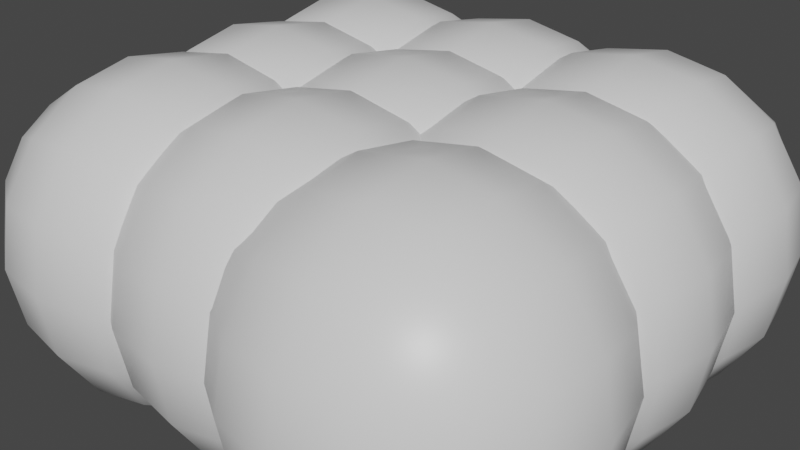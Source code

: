 # Source: rocks.blend  (saved by Blender 2.82.7; exported with 4.5.12 LTS)
import bpy
from mathutils import Matrix  # noqa: F401  (used for matrix-valued properties, if any)

bpy.ops.wm.read_factory_settings(use_empty=True)
scene = bpy.context.scene
scene.name = 'Scene'

# ---- collections
col_collection = bpy.data.collections.new('Collection'); scene.collection.children.link(col_collection)

# ---- materials (node trees are filled in below, after node groups)
mat_material = bpy.data.materials.new('Material')
mat_material.alpha_threshold = 0.0
mat_material.use_transparent_shadow = False
mat_material.line_color = (0.0, 0.0, 0.0, 1.0)

# ---- material node trees
mat_material.use_nodes = True; mat_material.node_tree.nodes.clear()
_N = mat_material.node_tree.nodes; _L = mat_material.node_tree.links
n0 = _N.new('ShaderNodeOutputMaterial'); n0.name = 'Material Output'; n0.location = (300, 300)
n1 = _N.new('ShaderNodeBsdfPrincipled'); n1.name = 'Principled BSDF'; n1.location = (10, 300)
n1.distribution = 'GGX'
n1.subsurface_method = 'BURLEY'
n1.inputs[2].default_value = 0.4
n1.inputs[3].default_value = 1.45
n1.inputs[27].default_value = (0.0, 0.0, 0.0, 1.0)
n1.inputs[28].default_value = 1.0
_L.new(n1.outputs[0], n0.inputs[0])
n0.is_active_output = True

# ---- world
world_world = bpy.data.worlds.new('World'); scene.world = world_world
world_world.use_nodes = True; world_world.node_tree.nodes.clear()
_N = world_world.node_tree.nodes; _L = world_world.node_tree.links
n0 = _N.new('ShaderNodeOutputWorld'); n0.name = 'World Output'; n0.location = (300, 300)
n1 = _N.new('ShaderNodeBackground'); n1.name = 'Background'; n1.location = (10, 300)
n1.inputs[0].default_value = (0.05088, 0.05088, 0.05088, 1.0)
_L.new(n1.outputs[0], n0.inputs[0])
n0.is_active_output = True
world_world.color = (0.05088, 0.05088, 0.05088)
world_world.use_sun_shadow = False
world_world.sun_shadow_jitter_overblur = 0.0

# ---- meshes
me_rock = bpy.data.meshes.new('Rock')
me_rock.from_pydata([(1.0, 1.0, 1.0), (1.0, 1.0, -1.0), (1.0, -1.0, 1.0), (1.0, -1.0, -1.0), (-1.0, 1.0, 1.0), (-1.0, 1.0, -1.0), (-1.0, -1.0, 1.0), (-1.0, -1.0, -1.0)], [], [(0, 4, 6, 2), (3, 2, 6, 7), (7, 6, 4, 5), (5, 1, 3, 7), (1, 0, 2, 3), (5, 4, 0, 1)])
me_rock.polygons.foreach_set('use_smooth', [True] * 6)
_uv = me_rock.uv_layers.new(name='UVMap')
_uv.uv.foreach_set('vector', [0.625, 0.5, 0.875, 0.5, 0.875, 0.75, 0.625, 0.75, 0.375, 0.75, 0.625, 0.75, 0.625, 1.0, 0.375, 1.0, 0.375, 0.0, 0.625, 0.0, 0.625, 0.25, 0.375, 0.25, 0.125, 0.5, 0.375, 0.5, 0.375, 0.75, 0.125, 0.75, 0.375, 0.5, 0.625, 0.5, 0.625, 0.75, 0.375, 0.75, 0.375, 0.25, 0.625, 0.25, 0.625, 0.5, 0.375, 0.5])
me_rock.materials.append(mat_material)
me_rock.use_remesh_preserve_volume = False
me_rock.use_remesh_preserve_attributes = False
me_rock.use_mirror_vertex_groups = False
me_rock.update()
me_rock_001 = bpy.data.meshes.new('Rock.001')
me_rock_001.from_pydata([(1.0, 1.0, 1.0), (1.0, 1.0, -1.0), (1.0, -1.0, 1.0), (1.0, -1.0, -1.0), (-1.0, 1.0, 1.0), (-1.0, 1.0, -1.0), (-1.0, -1.0, 1.0), (-1.0, -1.0, -1.0)], [], [(0, 4, 6, 2), (3, 2, 6, 7), (7, 6, 4, 5), (5, 1, 3, 7), (1, 0, 2, 3), (5, 4, 0, 1)])
me_rock_001.polygons.foreach_set('use_smooth', [True] * 6)
_uv = me_rock_001.uv_layers.new(name='UVMap')
_uv.uv.foreach_set('vector', [0.625, 0.5, 0.875, 0.5, 0.875, 0.75, 0.625, 0.75, 0.375, 0.75, 0.625, 0.75, 0.625, 1.0, 0.375, 1.0, 0.375, 0.0, 0.625, 0.0, 0.625, 0.25, 0.375, 0.25, 0.125, 0.5, 0.375, 0.5, 0.375, 0.75, 0.125, 0.75, 0.375, 0.5, 0.625, 0.5, 0.625, 0.75, 0.375, 0.75, 0.375, 0.25, 0.625, 0.25, 0.625, 0.5, 0.375, 0.5])
me_rock_001.materials.append(mat_material)
me_rock_001.use_remesh_preserve_volume = False
me_rock_001.use_remesh_preserve_attributes = False
me_rock_001.use_mirror_vertex_groups = False
me_rock_001.update()
me_rock_002 = bpy.data.meshes.new('Rock.002')
me_rock_002.from_pydata([(1.0, 1.0, 1.0), (1.0, 1.0, -1.0), (1.0, -1.0, 1.0), (1.0, -1.0, -1.0), (-1.0, 1.0, 1.0), (-1.0, 1.0, -1.0), (-1.0, -1.0, 1.0), (-1.0, -1.0, -1.0)], [], [(0, 4, 6, 2), (3, 2, 6, 7), (7, 6, 4, 5), (5, 1, 3, 7), (1, 0, 2, 3), (5, 4, 0, 1)])
me_rock_002.polygons.foreach_set('use_smooth', [True] * 6)
_uv = me_rock_002.uv_layers.new(name='UVMap')
_uv.uv.foreach_set('vector', [0.625, 0.5, 0.875, 0.5, 0.875, 0.75, 0.625, 0.75, 0.375, 0.75, 0.625, 0.75, 0.625, 1.0, 0.375, 1.0, 0.375, 0.0, 0.625, 0.0, 0.625, 0.25, 0.375, 0.25, 0.125, 0.5, 0.375, 0.5, 0.375, 0.75, 0.125, 0.75, 0.375, 0.5, 0.625, 0.5, 0.625, 0.75, 0.375, 0.75, 0.375, 0.25, 0.625, 0.25, 0.625, 0.5, 0.375, 0.5])
me_rock_002.materials.append(mat_material)
me_rock_002.use_remesh_preserve_volume = False
me_rock_002.use_remesh_preserve_attributes = False
me_rock_002.use_mirror_vertex_groups = False
me_rock_002.update()
me_rock_003 = bpy.data.meshes.new('Rock.003')
me_rock_003.from_pydata([(1.0, 1.0, 1.0), (1.0, 1.0, -1.0), (1.0, -1.0, 1.0), (1.0, -1.0, -1.0), (-1.0, 1.0, 1.0), (-1.0, 1.0, -1.0), (-1.0, -1.0, 1.0), (-1.0, -1.0, -1.0)], [], [(0, 4, 6, 2), (3, 2, 6, 7), (7, 6, 4, 5), (5, 1, 3, 7), (1, 0, 2, 3), (5, 4, 0, 1)])
me_rock_003.polygons.foreach_set('use_smooth', [True] * 6)
_uv = me_rock_003.uv_layers.new(name='UVMap')
_uv.uv.foreach_set('vector', [0.625, 0.5, 0.875, 0.5, 0.875, 0.75, 0.625, 0.75, 0.375, 0.75, 0.625, 0.75, 0.625, 1.0, 0.375, 1.0, 0.375, 0.0, 0.625, 0.0, 0.625, 0.25, 0.375, 0.25, 0.125, 0.5, 0.375, 0.5, 0.375, 0.75, 0.125, 0.75, 0.375, 0.5, 0.625, 0.5, 0.625, 0.75, 0.375, 0.75, 0.375, 0.25, 0.625, 0.25, 0.625, 0.5, 0.375, 0.5])
me_rock_003.materials.append(mat_material)
me_rock_003.use_remesh_preserve_volume = False
me_rock_003.use_remesh_preserve_attributes = False
me_rock_003.use_mirror_vertex_groups = False
me_rock_003.update()
me_rock_004 = bpy.data.meshes.new('Rock.004')
me_rock_004.from_pydata([(1.0, 1.0, 1.0), (1.0, 1.0, -1.0), (1.0, -1.0, 1.0), (1.0, -1.0, -1.0), (-1.0, 1.0, 1.0), (-1.0, 1.0, -1.0), (-1.0, -1.0, 1.0), (-1.0, -1.0, -1.0)], [], [(0, 4, 6, 2), (3, 2, 6, 7), (7, 6, 4, 5), (5, 1, 3, 7), (1, 0, 2, 3), (5, 4, 0, 1)])
me_rock_004.polygons.foreach_set('use_smooth', [True] * 6)
_uv = me_rock_004.uv_layers.new(name='UVMap')
_uv.uv.foreach_set('vector', [0.625, 0.5, 0.875, 0.5, 0.875, 0.75, 0.625, 0.75, 0.375, 0.75, 0.625, 0.75, 0.625, 1.0, 0.375, 1.0, 0.375, 0.0, 0.625, 0.0, 0.625, 0.25, 0.375, 0.25, 0.125, 0.5, 0.375, 0.5, 0.375, 0.75, 0.125, 0.75, 0.375, 0.5, 0.625, 0.5, 0.625, 0.75, 0.375, 0.75, 0.375, 0.25, 0.625, 0.25, 0.625, 0.5, 0.375, 0.5])
me_rock_004.materials.append(mat_material)
me_rock_004.use_remesh_preserve_volume = False
me_rock_004.use_remesh_preserve_attributes = False
me_rock_004.use_mirror_vertex_groups = False
me_rock_004.update()
me_rock_005 = bpy.data.meshes.new('Rock.005')
me_rock_005.from_pydata([(1.0, 1.0, 1.0), (1.0, 1.0, -1.0), (1.0, -1.0, 1.0), (1.0, -1.0, -1.0), (-1.0, 1.0, 1.0), (-1.0, 1.0, -1.0), (-1.0, -1.0, 1.0), (-1.0, -1.0, -1.0)], [], [(0, 4, 6, 2), (3, 2, 6, 7), (7, 6, 4, 5), (5, 1, 3, 7), (1, 0, 2, 3), (5, 4, 0, 1)])
me_rock_005.polygons.foreach_set('use_smooth', [True] * 6)
_uv = me_rock_005.uv_layers.new(name='UVMap')
_uv.uv.foreach_set('vector', [0.625, 0.5, 0.875, 0.5, 0.875, 0.75, 0.625, 0.75, 0.375, 0.75, 0.625, 0.75, 0.625, 1.0, 0.375, 1.0, 0.375, 0.0, 0.625, 0.0, 0.625, 0.25, 0.375, 0.25, 0.125, 0.5, 0.375, 0.5, 0.375, 0.75, 0.125, 0.75, 0.375, 0.5, 0.625, 0.5, 0.625, 0.75, 0.375, 0.75, 0.375, 0.25, 0.625, 0.25, 0.625, 0.5, 0.375, 0.5])
me_rock_005.materials.append(mat_material)
me_rock_005.use_remesh_preserve_volume = False
me_rock_005.use_remesh_preserve_attributes = False
me_rock_005.use_mirror_vertex_groups = False
me_rock_005.update()
me_rock_006 = bpy.data.meshes.new('Rock.006')
me_rock_006.from_pydata([(1.0, 1.0, 1.0), (1.0, 1.0, -1.0), (1.0, -1.0, 1.0), (1.0, -1.0, -1.0), (-1.0, 1.0, 1.0), (-1.0, 1.0, -1.0), (-1.0, -1.0, 1.0), (-1.0, -1.0, -1.0)], [], [(0, 4, 6, 2), (3, 2, 6, 7), (7, 6, 4, 5), (5, 1, 3, 7), (1, 0, 2, 3), (5, 4, 0, 1)])
me_rock_006.polygons.foreach_set('use_smooth', [True] * 6)
_uv = me_rock_006.uv_layers.new(name='UVMap')
_uv.uv.foreach_set('vector', [0.625, 0.5, 0.875, 0.5, 0.875, 0.75, 0.625, 0.75, 0.375, 0.75, 0.625, 0.75, 0.625, 1.0, 0.375, 1.0, 0.375, 0.0, 0.625, 0.0, 0.625, 0.25, 0.375, 0.25, 0.125, 0.5, 0.375, 0.5, 0.375, 0.75, 0.125, 0.75, 0.375, 0.5, 0.625, 0.5, 0.625, 0.75, 0.375, 0.75, 0.375, 0.25, 0.625, 0.25, 0.625, 0.5, 0.375, 0.5])
me_rock_006.materials.append(mat_material)
me_rock_006.use_remesh_preserve_volume = False
me_rock_006.use_remesh_preserve_attributes = False
me_rock_006.use_mirror_vertex_groups = False
me_rock_006.update()
me_rock_007 = bpy.data.meshes.new('Rock.007')
me_rock_007.from_pydata([(1.0, 1.0, 1.0), (1.0, 1.0, -1.0), (1.0, -1.0, 1.0), (1.0, -1.0, -1.0), (-1.0, 1.0, 1.0), (-1.0, 1.0, -1.0), (-1.0, -1.0, 1.0), (-1.0, -1.0, -1.0)], [], [(0, 4, 6, 2), (3, 2, 6, 7), (7, 6, 4, 5), (5, 1, 3, 7), (1, 0, 2, 3), (5, 4, 0, 1)])
me_rock_007.polygons.foreach_set('use_smooth', [True] * 6)
_uv = me_rock_007.uv_layers.new(name='UVMap')
_uv.uv.foreach_set('vector', [0.625, 0.5, 0.875, 0.5, 0.875, 0.75, 0.625, 0.75, 0.375, 0.75, 0.625, 0.75, 0.625, 1.0, 0.375, 1.0, 0.375, 0.0, 0.625, 0.0, 0.625, 0.25, 0.375, 0.25, 0.125, 0.5, 0.375, 0.5, 0.375, 0.75, 0.125, 0.75, 0.375, 0.5, 0.625, 0.5, 0.625, 0.75, 0.375, 0.75, 0.375, 0.25, 0.625, 0.25, 0.625, 0.5, 0.375, 0.5])
me_rock_007.materials.append(mat_material)
me_rock_007.use_remesh_preserve_volume = False
me_rock_007.use_remesh_preserve_attributes = False
me_rock_007.use_mirror_vertex_groups = False
me_rock_007.update()
me_rock_008 = bpy.data.meshes.new('Rock.008')
me_rock_008.from_pydata([(1.0, 1.0, 1.0), (1.0, 1.0, -1.0), (1.0, -1.0, 1.0), (1.0, -1.0, -1.0), (-1.0, 1.0, 1.0), (-1.0, 1.0, -1.0), (-1.0, -1.0, 1.0), (-1.0, -1.0, -1.0)], [], [(0, 4, 6, 2), (3, 2, 6, 7), (7, 6, 4, 5), (5, 1, 3, 7), (1, 0, 2, 3), (5, 4, 0, 1)])
me_rock_008.polygons.foreach_set('use_smooth', [True] * 6)
_uv = me_rock_008.uv_layers.new(name='UVMap')
_uv.uv.foreach_set('vector', [0.625, 0.5, 0.875, 0.5, 0.875, 0.75, 0.625, 0.75, 0.375, 0.75, 0.625, 0.75, 0.625, 1.0, 0.375, 1.0, 0.375, 0.0, 0.625, 0.0, 0.625, 0.25, 0.375, 0.25, 0.125, 0.5, 0.375, 0.5, 0.375, 0.75, 0.125, 0.75, 0.375, 0.5, 0.625, 0.5, 0.625, 0.75, 0.375, 0.75, 0.375, 0.25, 0.625, 0.25, 0.625, 0.5, 0.375, 0.5])
me_rock_008.materials.append(mat_material)
me_rock_008.use_remesh_preserve_volume = False
me_rock_008.use_remesh_preserve_attributes = False
me_rock_008.use_mirror_vertex_groups = False
me_rock_008.update()

# ---- objects
ob_rock_000 = bpy.data.objects.new('Rock.000', me_rock)
ob_rock_001 = bpy.data.objects.new('Rock.001', me_rock_001)
ob_rock_002 = bpy.data.objects.new('Rock.002', me_rock_002)
ob_rock_003 = bpy.data.objects.new('Rock.003', me_rock_003)
ob_rock_004 = bpy.data.objects.new('Rock.004', me_rock_004)
ob_rock_005 = bpy.data.objects.new('Rock.005', me_rock_005)
ob_rock_006 = bpy.data.objects.new('Rock.006', me_rock_006)
ob_rock_007 = bpy.data.objects.new('Rock.007', me_rock_007)
ob_rock_008 = bpy.data.objects.new('Rock.008', me_rock_008)

# ---- transforms, parenting, visibility, modifiers, constraints
ob_rock_000.location = (-1.118, 1.069, 9.313e-10)
ob_rock_000.lock_rotations_4d = False
ob_rock_000.empty_display_type = 'ARROWS'
ob_rock_000.lineart.crease_threshold = 0.0
_m = ob_rock_000.modifiers.new('Subdivision', 'SUBSURF')
_m.uv_smooth = 'PRESERVE_CORNERS'
_m.levels = 4
_m.show_only_control_edges = False
_m = ob_rock_000.modifiers.new('Displace', 'DISPLACE')
_m.texture_coords = 'GLOBAL'
ob_rock_001.location = (-1.118, -0.01755, 9.313e-10)
ob_rock_001.lock_rotations_4d = False
ob_rock_001.empty_display_type = 'ARROWS'
ob_rock_001.lineart.crease_threshold = 0.0
_m = ob_rock_001.modifiers.new('Subdivision', 'SUBSURF')
_m.uv_smooth = 'PRESERVE_CORNERS'
_m.levels = 4
_m.show_only_control_edges = False
_m = ob_rock_001.modifiers.new('Displace', 'DISPLACE')
_m.texture_coords = 'GLOBAL'
ob_rock_002.location = (-1.118, -1.055, 9.313e-10)
ob_rock_002.lock_rotations_4d = False
ob_rock_002.empty_display_type = 'ARROWS'
ob_rock_002.lineart.crease_threshold = 0.0
_m = ob_rock_002.modifiers.new('Subdivision', 'SUBSURF')
_m.uv_smooth = 'PRESERVE_CORNERS'
_m.levels = 4
_m.show_only_control_edges = False
_m = ob_rock_002.modifiers.new('Displace', 'DISPLACE')
_m.texture_coords = 'GLOBAL'
ob_rock_003.location = (0.1009, -1.055, 9.313e-10)
ob_rock_003.lock_rotations_4d = False
ob_rock_003.empty_display_type = 'ARROWS'
ob_rock_003.lineart.crease_threshold = 0.0
_m = ob_rock_003.modifiers.new('Subdivision', 'SUBSURF')
_m.uv_smooth = 'PRESERVE_CORNERS'
_m.levels = 4
_m.show_only_control_edges = False
_m = ob_rock_003.modifiers.new('Displace', 'DISPLACE')
_m.texture_coords = 'GLOBAL'
ob_rock_004.location = (0.1009, 0.04264, 9.313e-10)
ob_rock_004.lock_rotations_4d = False
ob_rock_004.empty_display_type = 'ARROWS'
ob_rock_004.lineart.crease_threshold = 0.0
_m = ob_rock_004.modifiers.new('Subdivision', 'SUBSURF')
_m.uv_smooth = 'PRESERVE_CORNERS'
_m.levels = 4
_m.show_only_control_edges = False
_m = ob_rock_004.modifiers.new('Displace', 'DISPLACE')
_m.texture_coords = 'GLOBAL'
ob_rock_005.location = (0.1009, 1.099, 9.313e-10)
ob_rock_005.lock_rotations_4d = False
ob_rock_005.empty_display_type = 'ARROWS'
ob_rock_005.lineart.crease_threshold = 0.0
_m = ob_rock_005.modifiers.new('Subdivision', 'SUBSURF')
_m.uv_smooth = 'PRESERVE_CORNERS'
_m.levels = 4
_m.show_only_control_edges = False
_m = ob_rock_005.modifiers.new('Displace', 'DISPLACE')
_m.texture_coords = 'GLOBAL'
ob_rock_006.location = (1.333, 1.099, 9.313e-10)
ob_rock_006.lock_rotations_4d = False
ob_rock_006.empty_display_type = 'ARROWS'
ob_rock_006.lineart.crease_threshold = 0.0
_m = ob_rock_006.modifiers.new('Subdivision', 'SUBSURF')
_m.uv_smooth = 'PRESERVE_CORNERS'
_m.levels = 4
_m.show_only_control_edges = False
_m = ob_rock_006.modifiers.new('Displace', 'DISPLACE')
_m.texture_coords = 'GLOBAL'
ob_rock_007.location = (1.333, -0.05933, 9.313e-10)
ob_rock_007.lock_rotations_4d = False
ob_rock_007.empty_display_type = 'ARROWS'
ob_rock_007.lineart.crease_threshold = 0.0
_m = ob_rock_007.modifiers.new('Subdivision', 'SUBSURF')
_m.uv_smooth = 'PRESERVE_CORNERS'
_m.levels = 4
_m.show_only_control_edges = False
_m = ob_rock_007.modifiers.new('Displace', 'DISPLACE')
_m.texture_coords = 'GLOBAL'
ob_rock_008.location = (1.333, -1.28, 9.313e-10)
ob_rock_008.lock_rotations_4d = False
ob_rock_008.empty_display_type = 'ARROWS'
ob_rock_008.lineart.crease_threshold = 0.0
_m = ob_rock_008.modifiers.new('Subdivision', 'SUBSURF')
_m.uv_smooth = 'PRESERVE_CORNERS'
_m.levels = 4
_m.show_only_control_edges = False
_m = ob_rock_008.modifiers.new('Displace', 'DISPLACE')
_m.texture_coords = 'GLOBAL'

# ---- collection membership
col_collection.objects.link(ob_rock_000)
col_collection.objects.link(ob_rock_001)
col_collection.objects.link(ob_rock_002)
col_collection.objects.link(ob_rock_003)
col_collection.objects.link(ob_rock_004)
col_collection.objects.link(ob_rock_005)
col_collection.objects.link(ob_rock_006)
col_collection.objects.link(ob_rock_007)
col_collection.objects.link(ob_rock_008)

# ---- scene / render settings (as saved in the file)
scene.frame_start = 1; scene.frame_end = 250; scene.frame_set(1)
scene.render.engine = 'BLENDER_EEVEE_NEXT'
scene.cycles.use_denoising = False
scene.cycles.samples = 128
scene.cycles.sampling_pattern = 'TABULATED_SOBOL'
scene.cycles.use_adaptive_sampling = False
scene.cycles.use_light_tree = False
scene.view_settings.view_transform = 'Filmic'
bpy.context.view_layer.update()

# ---- added for rendering (the .blend has no active camera and no usable light): camera, sun
cam_auto = bpy.data.cameras.new('AutoCamera')
cam_auto.lens = 50.0
cam_auto.sensor_width = 36.0
cam_auto.clip_end = 1000.0
ob_auto_camera = bpy.data.objects.new('AutoCamera', cam_auto)
scene.collection.objects.link(ob_auto_camera)
ob_auto_camera.location = (4.89552, -5.77484, 3.85909)
ob_auto_camera.rotation_euler = (1.09748, -7.21219e-08, 0.694738)
scene.camera = ob_auto_camera
light_auto_sun = bpy.data.lights.new('AutoSun', 'SUN')
light_auto_sun.energy = 3.0
light_auto_sun.angle = 0.0523599
ob_auto_sun = bpy.data.objects.new('AutoSun', light_auto_sun)
scene.collection.objects.link(ob_auto_sun)
ob_auto_sun.rotation_euler = (0.872665, 0.174533, 0.523599)
bpy.context.view_layer.update()
